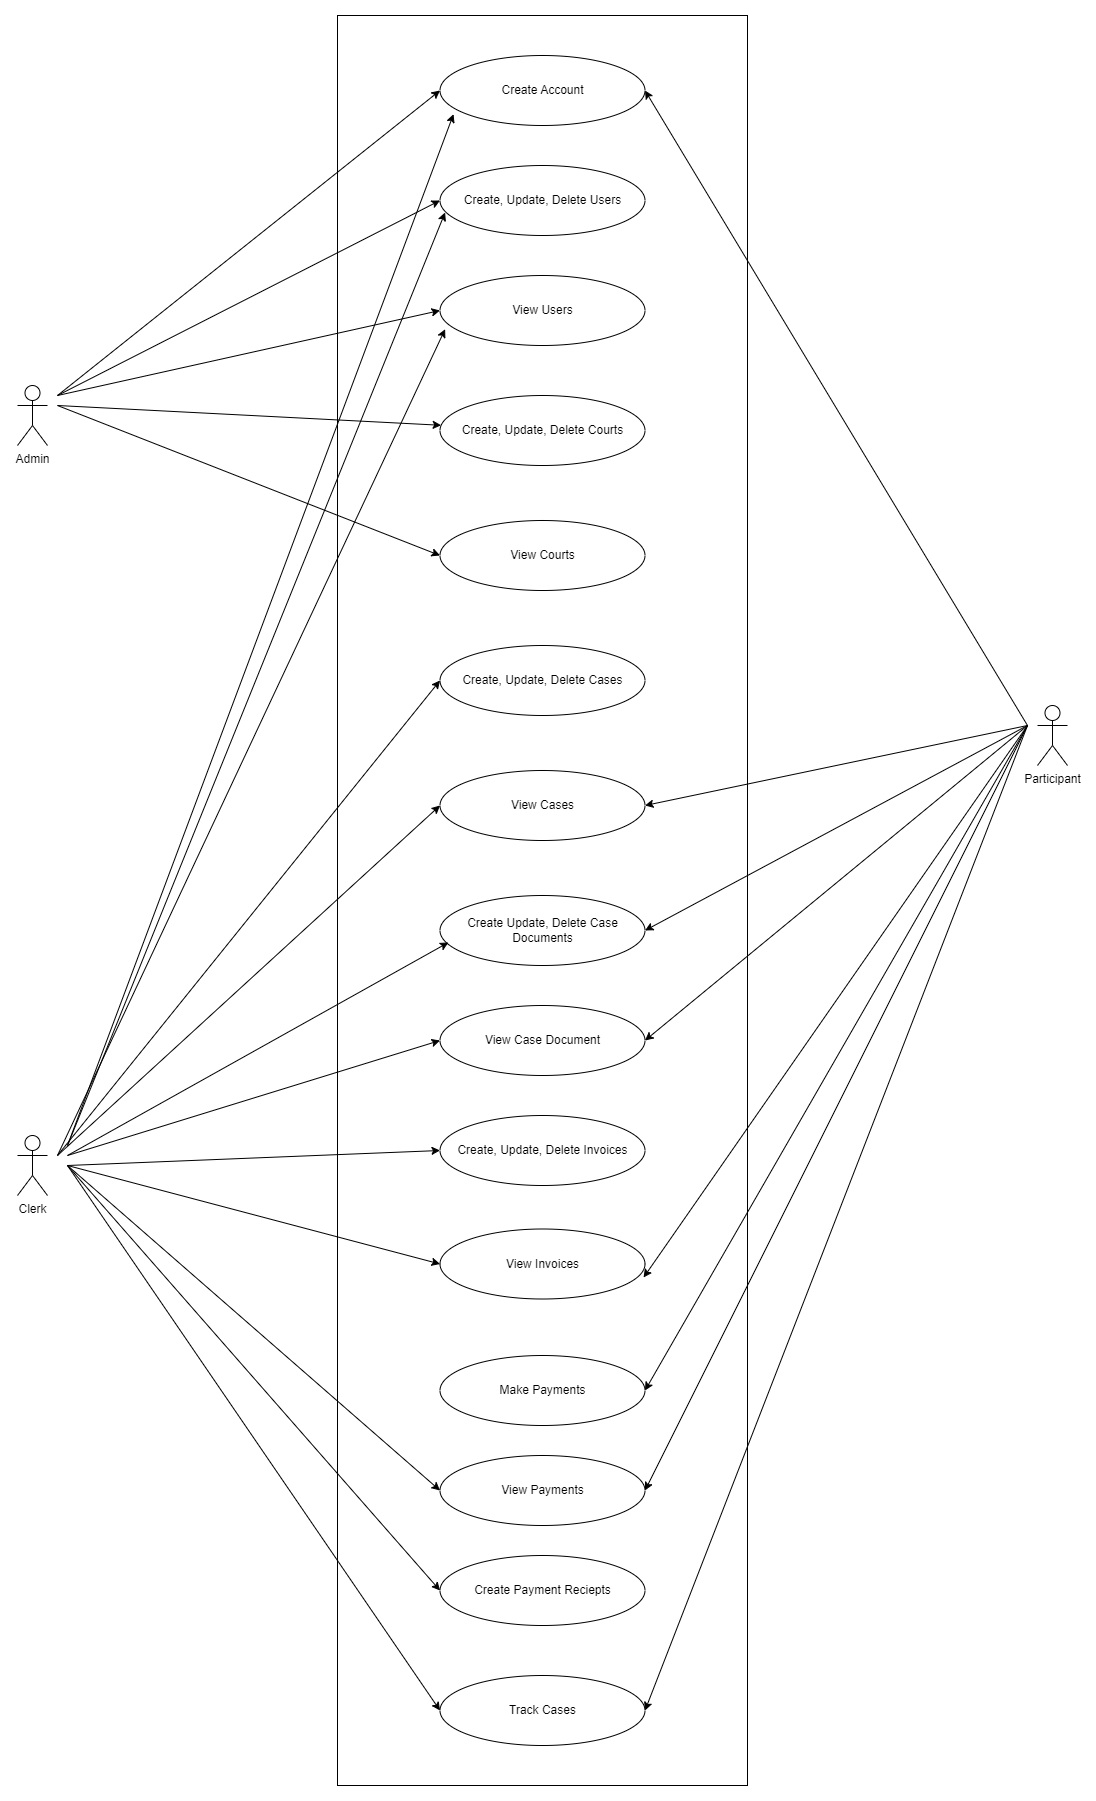

The diagram above was exported from draw.io. Its source (the exported page's mxGraphModel, read from the mxfile embedded in the PNG):
<mxGraphModel dx="1707" dy="524" grid="1" gridSize="10" guides="1" tooltips="1" connect="1" arrows="1" fold="1" page="1" pageScale="1" pageWidth="827" pageHeight="1169" math="0" shadow="0">
  <root>
    <mxCell id="0" />
    <mxCell id="1" parent="0" />
    <mxCell id="YrLNheeBbMMLsychZmue-3" value="" style="rounded=0;whiteSpace=wrap;html=1;" parent="1" vertex="1">
      <mxGeometry x="220" y="730" width="410" height="1770" as="geometry" />
    </mxCell>
    <mxCell id="YrLNheeBbMMLsychZmue-6" value="Admin" style="shape=umlActor;html=1;verticalLabelPosition=bottom;verticalAlign=top;align=center;" parent="1" vertex="1">
      <mxGeometry x="-100" y="1100" width="30" height="60" as="geometry" />
    </mxCell>
    <mxCell id="YrLNheeBbMMLsychZmue-7" value="Clerk" style="shape=umlActor;html=1;verticalLabelPosition=bottom;verticalAlign=top;align=center;" parent="1" vertex="1">
      <mxGeometry x="-100" y="1850" width="30" height="60" as="geometry" />
    </mxCell>
    <mxCell id="YrLNheeBbMMLsychZmue-8" value="Participant" style="shape=umlActor;html=1;verticalLabelPosition=bottom;verticalAlign=top;align=center;" parent="1" vertex="1">
      <mxGeometry x="920" y="1420" width="30" height="60" as="geometry" />
    </mxCell>
    <mxCell id="YrLNheeBbMMLsychZmue-10" value="Create Account" style="ellipse;whiteSpace=wrap;html=1;" parent="1" vertex="1">
      <mxGeometry x="322.5" y="770" width="205" height="70" as="geometry" />
    </mxCell>
    <mxCell id="YrLNheeBbMMLsychZmue-11" value="Create, Update, Delete Users" style="ellipse;whiteSpace=wrap;html=1;" parent="1" vertex="1">
      <mxGeometry x="322.5" y="880" width="205" height="70" as="geometry" />
    </mxCell>
    <mxCell id="YrLNheeBbMMLsychZmue-12" value="View Users" style="ellipse;whiteSpace=wrap;html=1;" parent="1" vertex="1">
      <mxGeometry x="322.5" y="990" width="205" height="70" as="geometry" />
    </mxCell>
    <mxCell id="YrLNheeBbMMLsychZmue-13" value="Create, Update, Delete Cases" style="ellipse;whiteSpace=wrap;html=1;" parent="1" vertex="1">
      <mxGeometry x="322.5" y="1360" width="205" height="70" as="geometry" />
    </mxCell>
    <mxCell id="YrLNheeBbMMLsychZmue-14" value="View Cases" style="ellipse;whiteSpace=wrap;html=1;" parent="1" vertex="1">
      <mxGeometry x="322.5" y="1485" width="205" height="70" as="geometry" />
    </mxCell>
    <mxCell id="YrLNheeBbMMLsychZmue-15" value="Create Update, Delete Case Documents" style="ellipse;whiteSpace=wrap;html=1;" parent="1" vertex="1">
      <mxGeometry x="322.5" y="1610" width="205" height="70" as="geometry" />
    </mxCell>
    <mxCell id="YrLNheeBbMMLsychZmue-16" value="View Case Document" style="ellipse;whiteSpace=wrap;html=1;" parent="1" vertex="1">
      <mxGeometry x="322.5" y="1720" width="205" height="70" as="geometry" />
    </mxCell>
    <mxCell id="YrLNheeBbMMLsychZmue-17" value="Create, Update, Delete Invoices" style="ellipse;whiteSpace=wrap;html=1;" parent="1" vertex="1">
      <mxGeometry x="322.5" y="1830" width="205" height="70" as="geometry" />
    </mxCell>
    <mxCell id="YrLNheeBbMMLsychZmue-18" value="View Invoices" style="ellipse;whiteSpace=wrap;html=1;" parent="1" vertex="1">
      <mxGeometry x="322.5" y="1943.5" width="205" height="70" as="geometry" />
    </mxCell>
    <mxCell id="YrLNheeBbMMLsychZmue-19" value="Make Payments" style="ellipse;whiteSpace=wrap;html=1;" parent="1" vertex="1">
      <mxGeometry x="322.5" y="2070" width="205" height="70" as="geometry" />
    </mxCell>
    <mxCell id="YrLNheeBbMMLsychZmue-20" value="View Payments" style="ellipse;whiteSpace=wrap;html=1;" parent="1" vertex="1">
      <mxGeometry x="322.5" y="2170" width="205" height="70" as="geometry" />
    </mxCell>
    <mxCell id="YrLNheeBbMMLsychZmue-21" value="Create Payment Reciepts" style="ellipse;whiteSpace=wrap;html=1;" parent="1" vertex="1">
      <mxGeometry x="322.5" y="2270" width="205" height="70" as="geometry" />
    </mxCell>
    <mxCell id="YrLNheeBbMMLsychZmue-22" value="Track Cases" style="ellipse;whiteSpace=wrap;html=1;" parent="1" vertex="1">
      <mxGeometry x="322.5" y="2390" width="205" height="70" as="geometry" />
    </mxCell>
    <mxCell id="YrLNheeBbMMLsychZmue-23" value="" style="endArrow=classic;html=1;rounded=0;entryX=0;entryY=0.5;entryDx=0;entryDy=0;" parent="1" target="YrLNheeBbMMLsychZmue-10" edge="1">
      <mxGeometry width="50" height="50" relative="1" as="geometry">
        <mxPoint x="-60" y="1110" as="sourcePoint" />
        <mxPoint x="20" y="1080" as="targetPoint" />
      </mxGeometry>
    </mxCell>
    <mxCell id="YrLNheeBbMMLsychZmue-24" value="" style="endArrow=classic;html=1;rounded=0;entryX=0;entryY=0.5;entryDx=0;entryDy=0;" parent="1" target="YrLNheeBbMMLsychZmue-11" edge="1">
      <mxGeometry width="50" height="50" relative="1" as="geometry">
        <mxPoint x="-60" y="1110" as="sourcePoint" />
        <mxPoint x="322.5" y="910" as="targetPoint" />
      </mxGeometry>
    </mxCell>
    <mxCell id="YrLNheeBbMMLsychZmue-25" value="" style="endArrow=classic;html=1;rounded=0;entryX=0;entryY=0.5;entryDx=0;entryDy=0;" parent="1" target="YrLNheeBbMMLsychZmue-12" edge="1">
      <mxGeometry width="50" height="50" relative="1" as="geometry">
        <mxPoint x="-60" y="1110" as="sourcePoint" />
        <mxPoint x="322.5" y="1020" as="targetPoint" />
      </mxGeometry>
    </mxCell>
    <mxCell id="YrLNheeBbMMLsychZmue-26" value="Create, Update, Delete Courts" style="ellipse;whiteSpace=wrap;html=1;" parent="1" vertex="1">
      <mxGeometry x="322.5" y="1110" width="205" height="70" as="geometry" />
    </mxCell>
    <mxCell id="YrLNheeBbMMLsychZmue-27" value="View Courts" style="ellipse;whiteSpace=wrap;html=1;" parent="1" vertex="1">
      <mxGeometry x="322.5" y="1235" width="205" height="70" as="geometry" />
    </mxCell>
    <mxCell id="YrLNheeBbMMLsychZmue-28" value="" style="endArrow=classic;html=1;rounded=0;" parent="1" target="YrLNheeBbMMLsychZmue-26" edge="1">
      <mxGeometry width="50" height="50" relative="1" as="geometry">
        <mxPoint x="-60" y="1120" as="sourcePoint" />
        <mxPoint x="322.5" y="1040" as="targetPoint" />
      </mxGeometry>
    </mxCell>
    <mxCell id="YrLNheeBbMMLsychZmue-29" value="" style="endArrow=classic;html=1;rounded=0;entryX=0;entryY=0.5;entryDx=0;entryDy=0;" parent="1" target="YrLNheeBbMMLsychZmue-27" edge="1">
      <mxGeometry width="50" height="50" relative="1" as="geometry">
        <mxPoint x="-60" y="1120" as="sourcePoint" />
        <mxPoint x="333" y="1151" as="targetPoint" />
      </mxGeometry>
    </mxCell>
    <mxCell id="YrLNheeBbMMLsychZmue-30" value="" style="endArrow=classic;html=1;rounded=0;entryX=0;entryY=0.5;entryDx=0;entryDy=0;" parent="1" target="YrLNheeBbMMLsychZmue-13" edge="1">
      <mxGeometry width="50" height="50" relative="1" as="geometry">
        <mxPoint x="-60" y="1870" as="sourcePoint" />
        <mxPoint x="312" y="1880" as="targetPoint" />
      </mxGeometry>
    </mxCell>
    <mxCell id="YrLNheeBbMMLsychZmue-31" value="" style="endArrow=classic;html=1;rounded=0;entryX=0;entryY=0.5;entryDx=0;entryDy=0;" parent="1" target="YrLNheeBbMMLsychZmue-14" edge="1">
      <mxGeometry width="50" height="50" relative="1" as="geometry">
        <mxPoint x="-60" y="1870" as="sourcePoint" />
        <mxPoint x="332" y="1405" as="targetPoint" />
      </mxGeometry>
    </mxCell>
    <mxCell id="YrLNheeBbMMLsychZmue-32" value="" style="endArrow=classic;html=1;rounded=0;entryX=0.041;entryY=0.671;entryDx=0;entryDy=0;entryPerimeter=0;" parent="1" target="YrLNheeBbMMLsychZmue-15" edge="1">
      <mxGeometry width="50" height="50" relative="1" as="geometry">
        <mxPoint x="-50" y="1870" as="sourcePoint" />
        <mxPoint x="332" y="1530" as="targetPoint" />
      </mxGeometry>
    </mxCell>
    <mxCell id="YrLNheeBbMMLsychZmue-33" value="" style="endArrow=classic;html=1;rounded=0;entryX=0;entryY=0.5;entryDx=0;entryDy=0;" parent="1" target="YrLNheeBbMMLsychZmue-16" edge="1">
      <mxGeometry width="50" height="50" relative="1" as="geometry">
        <mxPoint x="-50" y="1870" as="sourcePoint" />
        <mxPoint x="341" y="1667" as="targetPoint" />
      </mxGeometry>
    </mxCell>
    <mxCell id="YrLNheeBbMMLsychZmue-34" value="" style="endArrow=classic;html=1;rounded=0;entryX=0;entryY=0.5;entryDx=0;entryDy=0;" parent="1" target="YrLNheeBbMMLsychZmue-17" edge="1">
      <mxGeometry width="50" height="50" relative="1" as="geometry">
        <mxPoint x="-50" y="1880" as="sourcePoint" />
        <mxPoint x="332" y="1765" as="targetPoint" />
      </mxGeometry>
    </mxCell>
    <mxCell id="YrLNheeBbMMLsychZmue-35" value="" style="endArrow=classic;html=1;rounded=0;entryX=0;entryY=0.5;entryDx=0;entryDy=0;" parent="1" target="YrLNheeBbMMLsychZmue-18" edge="1">
      <mxGeometry width="50" height="50" relative="1" as="geometry">
        <mxPoint x="-50" y="1880" as="sourcePoint" />
        <mxPoint x="332" y="1875" as="targetPoint" />
      </mxGeometry>
    </mxCell>
    <mxCell id="YrLNheeBbMMLsychZmue-36" value="" style="endArrow=classic;html=1;rounded=0;entryX=0;entryY=0.5;entryDx=0;entryDy=0;" parent="1" target="YrLNheeBbMMLsychZmue-20" edge="1">
      <mxGeometry width="50" height="50" relative="1" as="geometry">
        <mxPoint x="-50" y="1880" as="sourcePoint" />
        <mxPoint x="332" y="1989" as="targetPoint" />
      </mxGeometry>
    </mxCell>
    <mxCell id="YrLNheeBbMMLsychZmue-37" value="" style="endArrow=classic;html=1;rounded=0;entryX=0;entryY=0.5;entryDx=0;entryDy=0;" parent="1" target="YrLNheeBbMMLsychZmue-21" edge="1">
      <mxGeometry width="50" height="50" relative="1" as="geometry">
        <mxPoint x="-50" y="1880" as="sourcePoint" />
        <mxPoint x="332" y="2215" as="targetPoint" />
      </mxGeometry>
    </mxCell>
    <mxCell id="YrLNheeBbMMLsychZmue-38" value="" style="endArrow=classic;html=1;rounded=0;entryX=0;entryY=0.5;entryDx=0;entryDy=0;" parent="1" target="YrLNheeBbMMLsychZmue-22" edge="1">
      <mxGeometry width="50" height="50" relative="1" as="geometry">
        <mxPoint x="-50" y="1880" as="sourcePoint" />
        <mxPoint x="332" y="2315" as="targetPoint" />
      </mxGeometry>
    </mxCell>
    <mxCell id="YrLNheeBbMMLsychZmue-39" value="" style="endArrow=classic;html=1;rounded=0;entryX=1;entryY=0.5;entryDx=0;entryDy=0;" parent="1" target="YrLNheeBbMMLsychZmue-10" edge="1">
      <mxGeometry width="50" height="50" relative="1" as="geometry">
        <mxPoint x="910" y="1440" as="sourcePoint" />
        <mxPoint x="640" y="1110" as="targetPoint" />
      </mxGeometry>
    </mxCell>
    <mxCell id="YrLNheeBbMMLsychZmue-40" value="" style="endArrow=classic;html=1;rounded=0;entryX=0.066;entryY=0.838;entryDx=0;entryDy=0;entryPerimeter=0;" parent="1" target="YrLNheeBbMMLsychZmue-10" edge="1">
      <mxGeometry width="50" height="50" relative="1" as="geometry">
        <mxPoint x="-50" y="1860" as="sourcePoint" />
        <mxPoint x="332" y="1405" as="targetPoint" />
      </mxGeometry>
    </mxCell>
    <mxCell id="YrLNheeBbMMLsychZmue-41" value="" style="endArrow=classic;html=1;rounded=0;entryX=0.025;entryY=0.671;entryDx=0;entryDy=0;entryPerimeter=0;" parent="1" target="YrLNheeBbMMLsychZmue-11" edge="1">
      <mxGeometry width="50" height="50" relative="1" as="geometry">
        <mxPoint x="-50" y="1860" as="sourcePoint" />
        <mxPoint x="332" y="1405" as="targetPoint" />
      </mxGeometry>
    </mxCell>
    <mxCell id="YrLNheeBbMMLsychZmue-42" value="" style="endArrow=classic;html=1;rounded=0;entryX=0.025;entryY=0.767;entryDx=0;entryDy=0;entryPerimeter=0;" parent="1" target="YrLNheeBbMMLsychZmue-12" edge="1">
      <mxGeometry width="50" height="50" relative="1" as="geometry">
        <mxPoint x="-60" y="1870" as="sourcePoint" />
        <mxPoint x="338" y="937" as="targetPoint" />
      </mxGeometry>
    </mxCell>
    <mxCell id="YrLNheeBbMMLsychZmue-43" value="" style="endArrow=classic;html=1;rounded=0;entryX=1;entryY=0.5;entryDx=0;entryDy=0;" parent="1" target="YrLNheeBbMMLsychZmue-14" edge="1">
      <mxGeometry width="50" height="50" relative="1" as="geometry">
        <mxPoint x="910" y="1440" as="sourcePoint" />
        <mxPoint x="538" y="815" as="targetPoint" />
      </mxGeometry>
    </mxCell>
    <mxCell id="YrLNheeBbMMLsychZmue-44" value="" style="endArrow=classic;html=1;rounded=0;entryX=1;entryY=0.5;entryDx=0;entryDy=0;" parent="1" target="YrLNheeBbMMLsychZmue-15" edge="1">
      <mxGeometry width="50" height="50" relative="1" as="geometry">
        <mxPoint x="910" y="1440" as="sourcePoint" />
        <mxPoint x="538" y="1530" as="targetPoint" />
      </mxGeometry>
    </mxCell>
    <mxCell id="YrLNheeBbMMLsychZmue-45" value="" style="endArrow=classic;html=1;rounded=0;entryX=1;entryY=0.5;entryDx=0;entryDy=0;" parent="1" target="YrLNheeBbMMLsychZmue-16" edge="1">
      <mxGeometry width="50" height="50" relative="1" as="geometry">
        <mxPoint x="910" y="1440" as="sourcePoint" />
        <mxPoint x="538" y="1655" as="targetPoint" />
      </mxGeometry>
    </mxCell>
    <mxCell id="YrLNheeBbMMLsychZmue-46" value="" style="endArrow=classic;html=1;rounded=0;entryX=0.993;entryY=0.693;entryDx=0;entryDy=0;entryPerimeter=0;" parent="1" target="YrLNheeBbMMLsychZmue-18" edge="1">
      <mxGeometry width="50" height="50" relative="1" as="geometry">
        <mxPoint x="910" y="1440" as="sourcePoint" />
        <mxPoint x="538" y="1765" as="targetPoint" />
      </mxGeometry>
    </mxCell>
    <mxCell id="YrLNheeBbMMLsychZmue-47" value="" style="endArrow=classic;html=1;rounded=0;entryX=1;entryY=0.5;entryDx=0;entryDy=0;" parent="1" target="YrLNheeBbMMLsychZmue-19" edge="1">
      <mxGeometry width="50" height="50" relative="1" as="geometry">
        <mxPoint x="910" y="1440" as="sourcePoint" />
        <mxPoint x="536" y="2002" as="targetPoint" />
      </mxGeometry>
    </mxCell>
    <mxCell id="YrLNheeBbMMLsychZmue-48" value="" style="endArrow=classic;html=1;rounded=0;entryX=1;entryY=0.5;entryDx=0;entryDy=0;" parent="1" target="YrLNheeBbMMLsychZmue-20" edge="1">
      <mxGeometry width="50" height="50" relative="1" as="geometry">
        <mxPoint x="910" y="1440" as="sourcePoint" />
        <mxPoint x="538" y="2115" as="targetPoint" />
      </mxGeometry>
    </mxCell>
    <mxCell id="YrLNheeBbMMLsychZmue-50" value="" style="endArrow=classic;html=1;rounded=0;entryX=1;entryY=0.5;entryDx=0;entryDy=0;" parent="1" target="YrLNheeBbMMLsychZmue-22" edge="1">
      <mxGeometry width="50" height="50" relative="1" as="geometry">
        <mxPoint x="910" y="1440" as="sourcePoint" />
        <mxPoint x="538" y="2215" as="targetPoint" />
      </mxGeometry>
    </mxCell>
  </root>
</mxGraphModel>